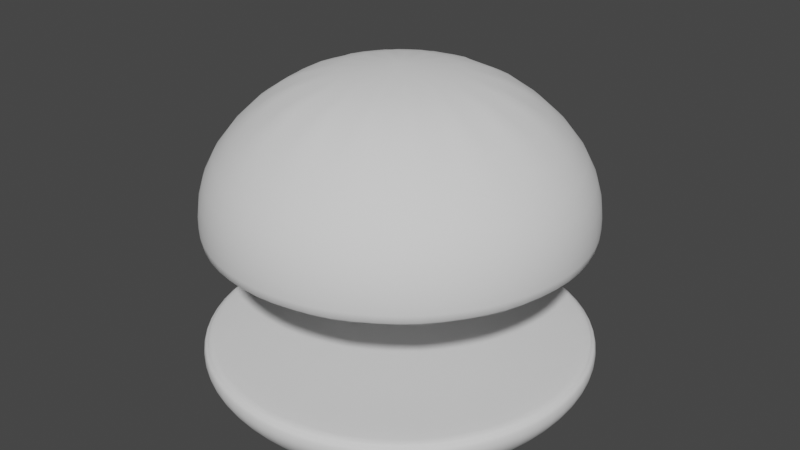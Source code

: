 # Source: burber.blend  (saved by Blender 2.93.21; exported with 4.5.12 LTS)
import bpy
from mathutils import Matrix  # noqa: F401  (used for matrix-valued properties, if any)

bpy.ops.wm.read_factory_settings(use_empty=True)
scene = bpy.context.scene
scene.name = 'Scene'

# ---- collections
col_collection = bpy.data.collections.new('Collection'); scene.collection.children.link(col_collection)

# ---- world
world_world = bpy.data.worlds.new('World'); scene.world = world_world
world_world.use_nodes = True; world_world.node_tree.nodes.clear()
_N = world_world.node_tree.nodes; _L = world_world.node_tree.links
n0 = _N.new('ShaderNodeOutputWorld'); n0.name = 'World Output'; n0.location = (300, 300)
n1 = _N.new('ShaderNodeBackground'); n1.name = 'Background'; n1.location = (10, 300)
n1.inputs[0].default_value = (0.05088, 0.05088, 0.05088, 1.0)
_L.new(n1.outputs[0], n0.inputs[0])
n0.is_active_output = True
world_world.color = (0.05088, 0.05088, 0.05088)
world_world.use_sun_shadow = False
world_world.sun_shadow_jitter_overblur = 0.0

# ---- meshes
me_circle = bpy.data.meshes.new('Circle')
me_circle.from_pydata([(2.235e-08, 0.8371, 0.0), (0.0, 1.0, 0.1598), (6.034e-09, 0.9072, 0.0468), (-0.3827, 0.9239, 0.1598), (-0.3203, 0.7734, 0.0), (-0.3472, 0.8381, 0.0468), (-0.7071, 0.7071, 0.1598), (-0.5919, 0.5919, 0.0), (-0.6415, 0.6415, 0.0468), (-0.9239, 0.3827, 0.1598), (-0.7734, 0.3203, 0.0), (-0.8381, 0.3472, 0.0468), (-1.0, -4.371e-08, 0.1598), (-0.8371, -5.588e-08, 0.0), (-0.9072, -4.56e-08, 0.0468), (-0.9239, -0.3827, 0.1598), (-0.7734, -0.3203, 0.0), (-0.8381, -0.3472, 0.0468), (-0.7071, -0.7071, 0.1598), (-0.5919, -0.5919, 0.0), (-0.6415, -0.6415, 0.0468), (-0.3827, -0.9239, 0.1598), (-0.3203, -0.7734, 0.0), (-0.3472, -0.8381, 0.0468), (8.742e-08, -1.0, 0.1598), (6.706e-08, -0.8371, 0.0), (7.746e-08, -0.9072, 0.0468), (0.3827, -0.9239, 0.1598), (0.3203, -0.7734, 0.0), (0.3472, -0.8381, 0.0468), (0.7071, -0.7071, 0.1598), (0.5919, -0.5919, 0.0), (0.6415, -0.6415, 0.0468), (0.9239, -0.3827, 0.1598), (0.7734, -0.3203, 0.0), (0.8381, -0.3472, 0.0468), (1.0, 1.192e-08, 0.1598), (0.8371, -1.304e-08, 0.0), (0.9072, 4.305e-09, 0.0468), (0.9239, 0.3827, 0.1598), (0.7734, 0.3203, 0.0), (0.8381, 0.3472, 0.0468), (0.7071, 0.7071, 0.1598), (0.5919, 0.5919, 0.0), (0.6415, 0.6415, 0.0468), (0.3827, 0.9239, 0.1598), (0.3203, 0.7734, 0.0), (0.3472, 0.8381, 0.0468), (0.0, 1.0, 0.224), (1.863e-09, 0.971, 0.2524), (5.821e-10, 0.9915, 0.2441), (-0.3716, 0.8971, 0.2524), (-0.3827, 0.9239, 0.224), (-0.3794, 0.916, 0.2441), (-0.6866, 0.6866, 0.2524), (-0.7071, 0.7071, 0.224), (-0.7011, 0.7011, 0.2441), (-0.8971, 0.3716, 0.2524), (-0.9239, 0.3827, 0.224), (-0.916, 0.3794, 0.2441), (-0.971, -4.657e-08, 0.2524), (-1.0, -4.371e-08, 0.224), (-0.9915, -4.453e-08, 0.2441), (-0.8971, -0.3716, 0.2524), (-0.9239, -0.3827, 0.224), (-0.916, -0.3794, 0.2441), (-0.6866, -0.6866, 0.2524), (-0.7071, -0.7071, 0.224), (-0.7011, -0.7011, 0.2441), (-0.3716, -0.8971, 0.2524), (-0.3827, -0.9239, 0.224), (-0.3794, -0.916, 0.2441), (8.382e-08, -0.971, 0.2524), (8.742e-08, -1.0, 0.224), (8.638e-08, -0.9915, 0.2441), (0.3716, -0.8971, 0.2524), (0.3827, -0.9239, 0.224), (0.3794, -0.916, 0.2441), (0.6866, -0.6866, 0.2524), (0.7071, -0.7071, 0.224), (0.7011, -0.7011, 0.2441), (0.8971, -0.3716, 0.2524), (0.9239, -0.3827, 0.224), (0.916, -0.3794, 0.2441), (0.971, 8.382e-09, 0.2524), (1.0, 1.192e-08, 0.224), (0.9915, 1.083e-08, 0.2441), (0.8971, 0.3716, 0.2524), (0.9239, 0.3827, 0.224), (0.916, 0.3794, 0.2441), (0.6866, 0.6866, 0.2524), (0.7071, 0.7071, 0.224), (0.7011, 0.7011, 0.2441), (0.3716, 0.8971, 0.2524), (0.3827, 0.9239, 0.224), (0.3794, 0.916, 0.2441), (1.917e-09, 0.971, 0.2736), (-0.3716, 0.8971, 0.2736), (-0.6866, 0.6866, 0.2736), (-0.8971, 0.3716, 0.2736), (-0.971, -4.657e-08, 0.2736), (-0.8971, -0.3716, 0.2736), (-0.6866, -0.6866, 0.2736), (-0.3716, -0.8971, 0.2736), (8.387e-08, -0.971, 0.2736), (0.3716, -0.8971, 0.2736), (0.6866, -0.6866, 0.2736), (0.8971, -0.3716, 0.2736), (0.971, 8.382e-09, 0.2736), (0.8971, 0.3716, 0.2736), (0.6866, 0.6866, 0.2736), (0.3716, 0.8971, 0.2736)], [], [(30, 27, 76, 79), (9, 6, 55, 58), (6, 3, 52, 55), (33, 30, 79, 82), (12, 9, 58, 61), (36, 33, 82, 85), (15, 12, 61, 64), (39, 36, 85, 88), (18, 15, 64, 67), (42, 39, 88, 91), (21, 18, 67, 70), (45, 42, 91, 94), (24, 21, 70, 73), (27, 24, 73, 76), (3, 1, 48, 52), (4, 0, 2, 5), (5, 2, 1, 3), (7, 4, 5, 8), (8, 5, 3, 6), (10, 7, 8, 11), (11, 8, 6, 9), (13, 10, 11, 14), (14, 11, 9, 12), (16, 13, 14, 17), (17, 14, 12, 15), (19, 16, 17, 20), (20, 17, 15, 18), (22, 19, 20, 23), (23, 20, 18, 21), (25, 22, 23, 26), (26, 23, 21, 24), (28, 25, 26, 29), (29, 26, 24, 27), (31, 28, 29, 32), (32, 29, 27, 30), (34, 31, 32, 35), (35, 32, 30, 33), (37, 34, 35, 38), (38, 35, 33, 36), (40, 37, 38, 41), (41, 38, 36, 39), (43, 40, 41, 44), (44, 41, 39, 42), (46, 43, 44, 47), (47, 44, 42, 45), (0, 46, 47, 2), (2, 47, 45, 1), (4, 7, 10, 13, 16, 19, 22, 25, 28, 31, 34, 37, 40, 43, 46, 0), (1, 45, 94, 48), (52, 48, 50, 53), (53, 50, 49, 51), (55, 52, 53, 56), (56, 53, 51, 54), (58, 55, 56, 59), (59, 56, 54, 57), (61, 58, 59, 62), (62, 59, 57, 60), (64, 61, 62, 65), (65, 62, 60, 63), (67, 64, 65, 68), (68, 65, 63, 66), (70, 67, 68, 71), (71, 68, 66, 69), (73, 70, 71, 74), (74, 71, 69, 72), (76, 73, 74, 77), (77, 74, 72, 75), (79, 76, 77, 80), (80, 77, 75, 78), (82, 79, 80, 83), (83, 80, 78, 81), (85, 82, 83, 86), (86, 83, 81, 84), (88, 85, 86, 89), (89, 86, 84, 87), (91, 88, 89, 92), (92, 89, 87, 90), (94, 91, 92, 95), (95, 92, 90, 93), (48, 94, 95, 50), (50, 95, 93, 49), (54, 51, 97, 98), (97, 96, 111, 110, 109, 108, 107, 106, 105, 104, 103, 102, 101, 100, 99, 98), (63, 60, 100, 101), (72, 69, 103, 104), (81, 78, 106, 107), (90, 87, 109, 110), (49, 93, 111, 96), (51, 49, 96, 97), (60, 57, 99, 100), (69, 66, 102, 103), (78, 75, 105, 106), (87, 84, 108, 109), (57, 54, 98, 99), (66, 63, 101, 102), (75, 72, 104, 105), (84, 81, 107, 108), (93, 90, 110, 111)])
me_circle.polygons.foreach_set('use_smooth', [True] * 98)
_uv = me_circle.uv_layers.new(name='UVMap')
_uv.uv.foreach_set('vector', [0.0, 0.0, 0.0, 0.0, 0.0, 0.0, 0.0, 0.0, 0.0, 0.0, 0.0, 0.0, 0.0, 0.0, 0.0, 0.0, 0.0, 0.0, 0.0, 0.0, 0.0, 0.0, 0.0, 0.0, 0.0, 0.0, 0.0, 0.0, 0.0, 0.0, 0.0, 0.0, 0.0, 0.0, 0.0, 0.0, 0.0, 0.0, 0.0, 0.0, 0.0, 0.0, 0.0, 0.0, 0.0, 0.0, 0.0, 0.0, 0.0, 0.0, 0.0, 0.0, 0.0, 0.0, 0.0, 0.0, 0.0, 0.0, 0.0, 0.0, 0.0, 0.0, 0.0, 0.0, 0.0, 0.0, 0.0, 0.0, 0.0, 0.0, 0.0, 0.0, 0.0, 0.0, 0.0, 0.0, 0.0, 0.0, 0.0, 0.0, 0.0, 0.0, 0.0, 0.0, 0.0, 0.0, 0.0, 0.0, 0.0, 0.0, 0.0, 0.0, 0.0, 0.0, 0.0, 0.0, 0.0, 0.0, 0.0, 0.0, 0.0, 0.0, 0.0, 0.0, 0.0, 0.0, 0.0, 0.0, 0.0, 0.0, 0.0, 0.0, 0.0, 0.0, 0.0, 0.0, 0.0, 0.0, 0.0, 0.0, 0.0, 0.0, 0.0, 0.0, 0.0, 0.0, 0.0, 0.0, 0.0, 0.0, 0.0, 0.0, 0.0, 0.0, 0.0, 0.0, 0.0, 0.0, 0.0, 0.0, 0.0, 0.0, 0.0, 0.0, 0.0, 0.0, 0.0, 0.0, 0.0, 0.0, 0.0, 0.0, 0.0, 0.0, 0.0, 0.0, 0.0, 0.0, 0.0, 0.0, 0.0, 0.0, 0.0, 0.0, 0.0, 0.0, 0.0, 0.0, 0.0, 0.0, 0.0, 0.0, 0.0, 0.0, 0.0, 0.0, 0.0, 0.0, 0.0, 0.0, 0.0, 0.0, 0.0, 0.0, 0.0, 0.0, 0.0, 0.0, 0.0, 0.0, 0.0, 0.0, 0.0, 0.0, 0.0, 0.0, 0.0, 0.0, 0.0, 0.0, 0.0, 0.0, 0.0, 0.0, 0.0, 0.0, 0.0, 0.0, 0.0, 0.0, 0.0, 0.0, 0.0, 0.0, 0.0, 0.0, 0.0, 0.0, 0.0, 0.0, 0.0, 0.0, 0.0, 0.0, 0.0, 0.0, 0.0, 0.0, 0.0, 0.0, 0.0, 0.0, 0.0, 0.0, 0.0, 0.0, 0.0, 0.0, 0.0, 0.0, 0.0, 0.0, 0.0, 0.0, 0.0, 0.0, 0.0, 0.0, 0.0, 0.0, 0.0, 0.0, 0.0, 0.0, 0.0, 0.0, 0.0, 0.0, 0.0, 0.0, 0.0, 0.0, 0.0, 0.0, 0.0, 0.0, 0.0, 0.0, 0.0, 0.0, 0.0, 0.0, 0.0, 0.0, 0.0, 0.0, 0.0, 0.0, 0.0, 0.0, 0.0, 0.0, 0.0, 0.0, 0.0, 0.0, 0.0, 0.0, 0.0, 0.0, 0.0, 0.0, 0.0, 0.0, 0.0, 0.0, 0.0, 0.0, 0.0, 0.0, 0.0, 0.0, 0.0, 0.0, 0.0, 0.0, 0.0, 0.0, 0.0, 0.0, 0.0, 0.0, 0.0, 0.0, 0.0, 0.0, 0.0, 0.0, 0.0, 0.0, 0.0, 0.0, 0.0, 0.0, 0.0, 0.0, 0.0, 0.0, 0.0, 0.0, 0.0, 0.0, 0.0, 0.0, 0.0, 0.0, 0.0, 0.0, 0.0, 0.0, 0.0, 0.0, 0.0, 0.0, 0.0, 0.0, 0.0, 0.0, 0.0, 0.0, 0.0, 0.0, 0.0, 0.0, 0.0, 0.0, 0.0, 0.0, 0.0, 0.0, 0.0, 0.0, 0.0, 0.0, 0.0, 0.0, 0.0, 0.0, 0.0, 0.0, 0.0, 0.0, 0.0, 0.0, 0.0, 0.0, 0.0, 0.0, 0.0, 0.0, 0.0, 0.0, 0.0, 0.0, 0.0, 0.0, 0.0, 0.0, 0.0, 0.0, 0.0, 0.0, 0.0, 0.0, 0.0, 0.0, 0.0, 0.0, 0.0, 0.0, 0.0, 0.0, 0.0, 0.0, 0.0, 0.0, 0.0, 0.0, 0.0, 0.0, 0.0, 0.0, 0.0, 0.0, 0.0, 0.0, 0.0, 0.0, 0.0, 0.0, 0.0, 0.0, 0.0, 0.0, 0.0, 0.0, 0.0, 0.0, 0.0, 0.0, 0.0, 0.0, 0.0, 0.0, 0.0, 0.0, 0.0, 0.0, 0.0, 0.0, 0.0, 0.0, 0.0, 0.0, 0.0, 0.0, 0.0, 0.0, 0.0, 0.0, 0.0, 0.0, 0.0, 0.0, 0.0, 0.0, 0.0, 0.0, 0.0, 0.0, 0.0, 0.0, 0.0, 0.0, 0.0, 0.0, 0.0, 0.0, 0.0, 0.0, 0.0, 0.0, 0.0, 0.0, 0.0, 0.0, 0.0, 0.0, 0.0, 0.0, 0.0, 0.0, 0.0, 0.0, 0.0, 0.0, 0.0, 0.0, 0.0, 0.0, 0.0, 0.0, 0.0, 0.0, 0.0, 0.0, 0.0, 0.0, 0.0, 0.0, 0.0, 0.0, 0.0, 0.0, 0.0, 0.0, 0.0, 0.0, 0.0, 0.0, 0.0, 0.0, 0.0, 0.0, 0.0, 0.0, 0.0, 0.0, 0.0, 0.0, 0.0, 0.0, 0.0, 0.0, 0.0, 0.0, 0.0, 0.0, 0.0, 0.0, 0.0, 0.0, 0.0, 0.0, 0.0, 0.0, 0.0, 0.0, 0.0, 0.0, 0.0, 0.0, 0.0, 0.0, 0.0, 0.0, 0.0, 0.0, 0.0, 0.0, 0.0, 0.0, 0.0, 0.0, 0.0, 0.0, 0.0, 0.0, 0.0, 0.0, 0.0, 0.0, 0.0, 0.0, 0.0, 0.0, 0.0, 0.0, 0.0, 0.0, 0.0, 0.0, 0.0, 0.0, 0.0, 0.0, 0.0, 0.0, 0.0, 0.0, 0.0, 0.0, 0.0, 0.0, 0.0, 0.0, 0.0, 0.0, 0.0, 0.0, 0.0, 0.0, 0.0, 0.0, 0.0, 0.0, 0.0, 0.0, 0.0, 0.0, 0.0, 0.0, 0.0, 0.0, 0.0, 0.0, 0.0, 0.0, 0.0, 0.0, 0.0, 0.0, 0.0, 0.0, 0.0, 0.0, 0.0, 0.0, 0.0, 0.0, 0.0, 0.0, 0.0, 0.0, 0.0, 0.0, 0.0, 0.0, 0.0, 0.0, 0.0, 0.0, 0.0, 0.0, 0.0, 0.0, 0.0, 0.0, 0.0, 0.0, 0.0, 0.0, 0.0, 0.0, 0.0, 0.0, 0.0, 0.0, 0.0, 0.0, 0.0, 0.0, 0.0, 0.0, 0.0, 0.0, 0.0, 0.0, 0.0, 0.0, 0.0, 0.0, 0.0, 0.0, 0.0, 0.0, 0.0, 0.0, 0.0, 0.0, 0.0, 0.0, 0.0, 0.0, 0.0, 0.0, 0.0, 0.0, 0.0, 0.0, 0.0, 0.0, 0.0, 0.0, 0.0, 0.0, 0.0, 0.0, 0.0, 0.0, 0.0, 0.0, 0.0, 0.0, 0.0, 0.0, 0.0, 0.0, 0.0, 0.0, 0.0, 0.0, 0.0, 0.0, 0.0, 0.0, 0.0, 0.0, 0.0, 0.0, 0.0, 0.0, 0.0, 0.0, 0.0, 0.0, 0.0, 0.0, 0.0, 0.0, 0.0, 0.0, 0.0, 0.0, 0.0, 0.0, 0.0, 0.0, 0.0, 0.0, 0.0, 0.0, 0.0, 0.0, 0.0, 0.0, 0.0, 0.0, 0.0, 0.0, 0.0, 0.0, 0.0, 0.0, 0.0, 0.0, 0.0, 0.0, 0.0, 0.0, 0.0, 0.0, 0.0, 0.0, 0.0, 0.0, 0.0, 0.0, 0.0, 0.0, 0.0, 0.0, 0.0, 0.0, 0.0, 0.0, 0.0, 0.0, 0.0, 0.0, 0.0, 0.0, 0.0, 0.0, 0.0, 0.0, 0.0, 0.0, 0.0, 0.0, 0.0, 0.0, 0.0, 0.0, 0.0, 0.0, 0.0, 0.0, 0.0, 0.0, 0.0, 0.0, 0.0, 0.0, 0.0, 0.0, 0.0, 0.0, 0.0, 0.0, 0.0, 0.0, 0.0, 0.0, 0.0, 0.0, 0.0, 0.0, 0.0, 0.0, 0.0, 0.0, 0.0, 0.0, 0.0, 0.0, 0.0, 0.0, 0.0, 0.0, 0.0, 0.0, 0.0, 0.0, 0.0, 0.0, 0.0, 0.0, 0.0, 0.0, 0.0, 0.0])
me_circle.use_remesh_fix_poles = True
me_circle.use_remesh_preserve_attributes = False
me_circle.update()
me_circle_001 = bpy.data.meshes.new('Circle.001')
me_circle_001.from_pydata([(1.917e-09, 0.971, 0.399), (-0.3716, 0.8971, 0.399), (-0.6866, 0.6866, 0.399), (-0.8971, 0.3716, 0.399), (-0.971, -4.657e-08, 0.399), (-0.8971, -0.3716, 0.399), (-0.6866, -0.6866, 0.399), (-0.3716, -0.8971, 0.399), (8.387e-08, -0.971, 0.399), (0.3716, -0.8971, 0.399), (0.6866, -0.6866, 0.399), (0.8971, -0.3716, 0.399), (0.971, 8.382e-09, 0.399), (0.8971, 0.3716, 0.399), (0.6866, 0.6866, 0.399), (0.3716, 0.8971, 0.399), (1.917e-09, 0.971, 0.4192), (-0.3716, 0.8971, 0.4192), (-0.6866, 0.6866, 0.4192), (-0.8971, 0.3716, 0.4192), (-0.971, -4.657e-08, 0.4192), (-0.8971, -0.3716, 0.4192), (-0.6866, -0.6866, 0.4192), (-0.3716, -0.8971, 0.4192), (8.387e-08, -0.971, 0.4192), (0.3716, -0.8971, 0.4192), (0.6866, -0.6866, 0.4192), (0.8971, -0.3716, 0.4192), (0.971, 8.382e-09, 0.4192), (0.8971, 0.3716, 0.4192), (0.6866, 0.6866, 0.4192), (0.3716, 0.8971, 0.4192), (2.829e-09, 0.971, 0.7812), (-0.3716, 0.8971, 0.7812), (-0.6866, 0.6866, 0.7812), (-0.8971, 0.3716, 0.7812), (-0.971, -4.657e-08, 0.7812), (-0.8971, -0.3716, 0.7812), (-0.6866, -0.6866, 0.7812), (-0.3716, -0.8971, 0.7812), (8.479e-08, -0.971, 0.7812), (0.3716, -0.8971, 0.7812), (0.6866, -0.6866, 0.7812), (0.8971, -0.3716, 0.7812), (0.971, 8.382e-09, 0.7812), (0.8971, 0.3716, 0.7812), (0.6866, 0.6866, 0.7812), (0.3716, 0.8971, 0.7812), (4.397e-09, 0.4455, 1.226), (-0.1705, 0.4116, 1.226), (-0.315, 0.315, 1.226), (-0.4116, 0.1705, 1.226), (-0.4455, -2.136e-08, 1.226), (-0.4116, -0.1705, 1.226), (-0.315, -0.315, 1.226), (-0.1705, -0.4116, 1.226), (4.2e-08, -0.4455, 1.226), (0.1705, -0.4116, 1.226), (0.315, -0.315, 1.226), (0.4116, -0.1705, 1.226), (0.4455, 3.845e-09, 1.226), (0.4116, 0.1705, 1.226), (0.315, 0.315, 1.226), (0.1705, 0.4116, 1.226)], [], [(1, 2, 3, 4, 5, 6, 7, 8, 9, 10, 11, 12, 13, 14, 15, 0), (31, 30, 46, 47), (1, 0, 16, 17), (0, 15, 31, 16), (9, 8, 24, 25), (2, 1, 17, 18), (10, 9, 25, 26), (3, 2, 18, 19), (11, 10, 26, 27), (4, 3, 19, 20), (12, 11, 27, 28), (5, 4, 20, 21), (13, 12, 28, 29), (6, 5, 21, 22), (14, 13, 29, 30), (7, 6, 22, 23), (15, 14, 30, 31), (8, 7, 23, 24), (37, 36, 52, 53), (24, 23, 39, 40), (17, 16, 32, 33), (16, 31, 47, 32), (25, 24, 40, 41), (18, 17, 33, 34), (26, 25, 41, 42), (19, 18, 34, 35), (27, 26, 42, 43), (20, 19, 35, 36), (28, 27, 43, 44), (21, 20, 36, 37), (29, 28, 44, 45), (22, 21, 37, 38), (30, 29, 45, 46), (23, 22, 38, 39), (49, 48, 63, 62, 61, 60, 59, 58, 57, 56, 55, 54, 53, 52, 51, 50), (45, 44, 60, 61), (38, 37, 53, 54), (46, 45, 61, 62), (39, 38, 54, 55), (47, 46, 62, 63), (40, 39, 55, 56), (33, 32, 48, 49), (32, 47, 63, 48), (41, 40, 56, 57), (34, 33, 49, 50), (42, 41, 57, 58), (35, 34, 50, 51), (43, 42, 58, 59), (36, 35, 51, 52), (44, 43, 59, 60)])
me_circle_001.polygons.foreach_set('use_smooth', [True] * 50)
_uv = me_circle_001.uv_layers.new(name='UVMap')
_uv.uv.foreach_set('vector', [0.0, 0.0, 0.0, 0.0, 0.0, 0.0, 0.0, 0.0, 0.0, 0.0, 0.0, 0.0, 0.0, 0.0, 0.0, 0.0, 0.0, 0.0, 0.0, 0.0, 0.0, 0.0, 0.0, 0.0, 0.0, 0.0, 0.0, 0.0, 0.0, 0.0, 0.0, 0.0, 0.0, 0.0, 0.0, 0.0, 0.0, 0.0, 0.0, 0.0, 0.0, 0.0, 0.0, 0.0, 0.0, 0.0, 0.0, 0.0, 0.0, 0.0, 0.0, 0.0, 0.0, 0.0, 0.0, 0.0, 0.0, 0.0, 0.0, 0.0, 0.0, 0.0, 0.0, 0.0, 0.0, 0.0, 0.0, 0.0, 0.0, 0.0, 0.0, 0.0, 0.0, 0.0, 0.0, 0.0, 0.0, 0.0, 0.0, 0.0, 0.0, 0.0, 0.0, 0.0, 0.0, 0.0, 0.0, 0.0, 0.0, 0.0, 0.0, 0.0, 0.0, 0.0, 0.0, 0.0, 0.0, 0.0, 0.0, 0.0, 0.0, 0.0, 0.0, 0.0, 0.0, 0.0, 0.0, 0.0, 0.0, 0.0, 0.0, 0.0, 0.0, 0.0, 0.0, 0.0, 0.0, 0.0, 0.0, 0.0, 0.0, 0.0, 0.0, 0.0, 0.0, 0.0, 0.0, 0.0, 0.0, 0.0, 0.0, 0.0, 0.0, 0.0, 0.0, 0.0, 0.0, 0.0, 0.0, 0.0, 0.0, 0.0, 0.0, 0.0, 0.0, 0.0, 0.0, 0.0, 0.0, 0.0, 0.0, 0.0, 0.0, 0.0, 0.0, 0.0, 0.0, 0.0, 0.0, 0.0, 0.0, 0.0, 0.0, 0.0, 0.0, 0.0, 0.0, 0.0, 0.0, 0.0, 0.0, 0.0, 0.0, 0.0, 0.0, 0.0, 0.0, 0.0, 0.0, 0.0, 0.0, 0.0, 0.0, 0.0, 0.0, 0.0, 0.0, 0.0, 0.0, 0.0, 0.0, 0.0, 0.0, 0.0, 0.0, 0.0, 0.0, 0.0, 0.0, 0.0, 0.0, 0.0, 0.0, 0.0, 0.0, 0.0, 0.0, 0.0, 0.0, 0.0, 0.0, 0.0, 0.0, 0.0, 0.0, 0.0, 0.0, 0.0, 0.0, 0.0, 0.0, 0.0, 0.0, 0.0, 0.0, 0.0, 0.0, 0.0, 0.0, 0.0, 0.0, 0.0, 0.0, 0.0, 0.0, 0.0, 0.0, 0.0, 0.0, 0.0, 0.0, 0.0, 0.0, 0.0, 0.0, 0.0, 0.0, 0.0, 0.0, 0.0, 0.0, 0.0, 0.0, 0.0, 0.0, 0.0, 0.0, 0.0, 0.0, 0.0, 0.0, 0.0, 0.0, 0.0, 0.0, 0.0, 0.0, 0.0, 0.0, 0.0, 0.0, 0.0, 0.0, 0.0, 0.0, 0.0, 0.0, 0.0, 0.0, 0.0, 0.0, 0.0, 0.0, 0.0, 0.0, 0.0, 0.0, 0.0, 0.0, 0.0, 0.0, 0.0, 0.0, 0.0, 0.0, 0.0, 0.0, 0.0, 0.0, 0.0, 0.0, 0.0, 0.0, 0.0, 0.0, 0.0, 0.0, 0.0, 0.0, 0.0, 0.0, 0.0, 0.0, 0.0, 0.0, 0.0, 0.0, 0.0, 0.0, 0.0, 0.0, 0.0, 0.0, 0.0, 0.0, 0.0, 0.0, 0.0, 0.0, 0.0, 0.0, 0.0, 0.0, 0.0, 0.0, 0.0, 0.0, 0.0, 0.0, 0.0, 0.0, 0.0, 0.0, 0.0, 0.0, 0.0, 0.0, 0.0, 0.0, 0.0, 0.0, 0.0, 0.0, 0.0, 0.0, 0.0, 0.0, 0.0, 0.0, 0.0, 0.0, 0.0, 0.0, 0.0, 0.0, 0.0, 0.0, 0.0, 0.0, 0.0, 0.0, 0.0, 0.0, 0.0, 0.0, 0.0, 0.0, 0.0, 0.0, 0.0, 0.0, 0.0, 0.0, 0.0, 0.0, 0.0, 0.0, 0.0, 0.0, 0.0, 0.0, 0.0, 0.0, 0.0, 0.0, 0.0, 0.0, 0.0, 0.0, 0.0, 0.0, 0.0, 0.0, 0.0, 0.0, 0.0, 0.0, 0.0, 0.0, 0.0, 0.0, 0.0, 0.0, 0.0, 0.0, 0.0, 0.0, 0.0, 0.0, 0.0, 0.0, 0.0, 0.0, 0.0, 0.0, 0.0, 0.0, 0.0, 0.0, 0.0, 0.0, 0.0, 0.0, 0.0, 0.0, 0.0, 0.0, 0.0, 0.0, 0.0, 0.0, 0.0, 0.0, 0.0, 0.0, 0.0, 0.0, 0.0])
me_circle_001.use_remesh_fix_poles = True
me_circle_001.use_remesh_preserve_attributes = False
me_circle_001.update()

# ---- objects
ob_bottom__bun = bpy.data.objects.new('Bottom__Bun', me_circle)
ob_top_bun = bpy.data.objects.new('Top_Bun', me_circle_001)

# ---- transforms, parenting, visibility, modifiers, constraints
ob_bottom__bun.location = (0.0, 0.0, 0.0)
_m = ob_bottom__bun.modifiers.new('Subdivision', 'SUBSURF')
_m.levels = 2
ob_top_bun.location = (0.0, 0.0, 0.4221)
_m = ob_top_bun.modifiers.new('Subdivision', 'SUBSURF')
_m.levels = 2

# ---- collection membership
col_collection.objects.link(ob_bottom__bun)
col_collection.objects.link(ob_top_bun)

# ---- scene / render settings (as saved in the file)
scene.frame_start = 1; scene.frame_end = 250; scene.frame_set(0)
scene.render.engine = 'BLENDER_EEVEE_NEXT'
scene.cycles.use_denoising = False
scene.cycles.samples = 128
scene.cycles.sampling_pattern = 'TABULATED_SOBOL'
scene.cycles.use_adaptive_sampling = False
scene.cycles.use_light_tree = False
scene.view_settings.view_transform = 'Filmic'
bpy.context.view_layer.update()

# ---- added for rendering (the .blend has no active camera and no usable light): camera, sun
cam_auto = bpy.data.cameras.new('AutoCamera')
cam_auto.lens = 50.0
cam_auto.sensor_width = 36.0
cam_auto.clip_end = 1000.0
ob_auto_camera = bpy.data.objects.new('AutoCamera', cam_auto)
scene.collection.objects.link(ob_auto_camera)
ob_auto_camera.location = (3.0288, -3.63456, 3.2471)
ob_auto_camera.rotation_euler = (1.09748, -7.21219e-08, 0.694738)
scene.camera = ob_auto_camera
light_auto_sun = bpy.data.lights.new('AutoSun', 'SUN')
light_auto_sun.energy = 3.0
light_auto_sun.angle = 0.0523599
ob_auto_sun = bpy.data.objects.new('AutoSun', light_auto_sun)
scene.collection.objects.link(ob_auto_sun)
ob_auto_sun.rotation_euler = (0.872665, 0.174533, 0.523599)
bpy.context.view_layer.update()
